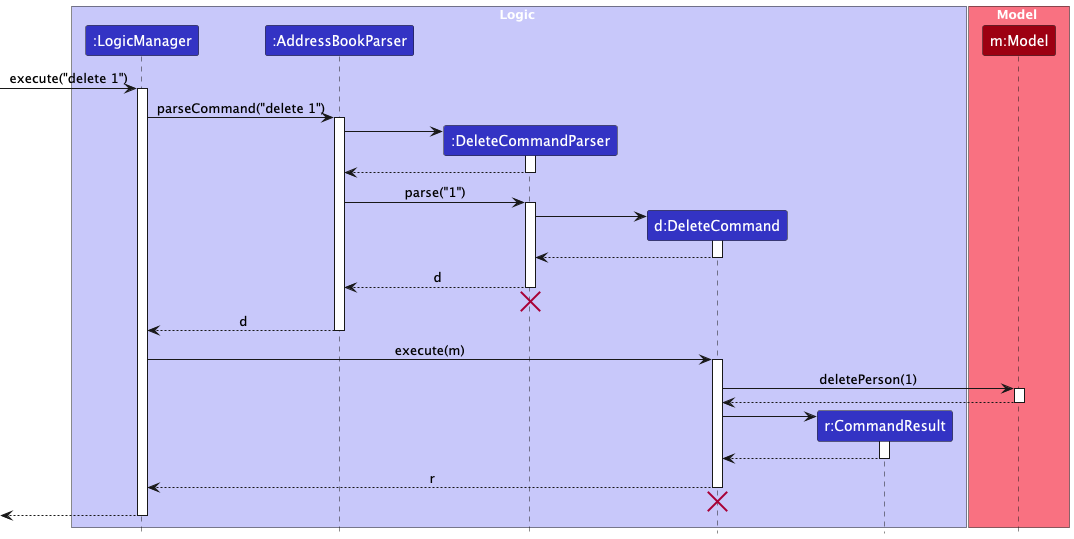

The diagram above was rendered by PlantUML. Its source (embedded in the PNG):
@startuml
!include style.puml
skinparam ArrowFontStyle plain

box Logic LOGIC_COLOR_T1
participant ":LogicManager" as LogicManager LOGIC_COLOR
participant ":AddressBookParser" as AddressBookParser LOGIC_COLOR
participant ":DeleteCommandParser" as DeleteCommandParser LOGIC_COLOR
participant "d:DeleteCommand" as DeleteCommand LOGIC_COLOR
participant "r:CommandResult" as CommandResult LOGIC_COLOR
end box

box Model MODEL_COLOR_T1
participant "m:Model" as Model MODEL_COLOR
end box

[-> LogicManager : execute("delete 1")
activate LogicManager

LogicManager -> AddressBookParser : parseCommand("delete 1")
activate AddressBookParser

create DeleteCommandParser
AddressBookParser -> DeleteCommandParser
activate DeleteCommandParser

DeleteCommandParser --> AddressBookParser
deactivate DeleteCommandParser

AddressBookParser -> DeleteCommandParser : parse("1")
activate DeleteCommandParser

create DeleteCommand
DeleteCommandParser -> DeleteCommand
activate DeleteCommand

DeleteCommand --> DeleteCommandParser :
deactivate DeleteCommand

DeleteCommandParser --> AddressBookParser : d
deactivate DeleteCommandParser
'Hidden arrow to position the destroy marker below the end of the activation bar.
DeleteCommandParser -[hidden]-> AddressBookParser
destroy DeleteCommandParser

AddressBookParser --> LogicManager : d
deactivate AddressBookParser

LogicManager -> DeleteCommand : execute(m)
activate DeleteCommand

DeleteCommand -> Model : deletePerson(1)
activate Model

Model --> DeleteCommand
deactivate Model

create CommandResult
DeleteCommand -> CommandResult
activate CommandResult

CommandResult --> DeleteCommand
deactivate CommandResult

DeleteCommand --> LogicManager : r
deactivate DeleteCommand
DeleteCommand -[hidden]-> LogicManager
destroy DeleteCommand

[<-- LogicManager
deactivate LogicManager
@enduml